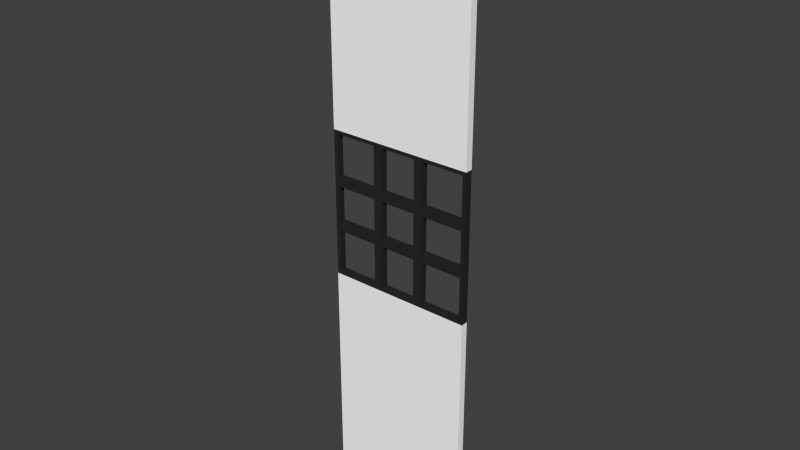 # Source: wallWindow.blend  (saved by Blender 2.76.0; exported with 4.5.12 LTS)
import bpy
from mathutils import Matrix  # noqa: F401  (used for matrix-valued properties, if any)

bpy.ops.wm.read_factory_settings(use_empty=True)
scene = bpy.context.scene
scene.name = 'Scene'

# ---- collections
col_collection_10 = bpy.data.collections.new('Collection 10'); scene.collection.children.link(col_collection_10)

# ---- materials (node trees are filled in below, after node groups)
mat_material_010 = bpy.data.materials.new('Material.010')
mat_material_010.alpha_threshold = 0.0
mat_material_010.use_transparent_shadow = False
mat_material_010.diffuse_color = (1.0, 1.0, 1.0, 1.0)
mat_material_010.roughness = 0.5
mat_material_011 = bpy.data.materials.new('Material.011')
mat_material_011.alpha_threshold = 0.0
mat_material_011.use_transparent_shadow = False
mat_material_011.diffuse_color = (0.02315, 0.02315, 0.02315, 1.0)
mat_material_011.roughness = 0.5

# ---- material node trees

# ---- world
world_world = bpy.data.worlds.new('World'); scene.world = world_world
world_world.color = (0.05088, 0.05088, 0.05088)
world_world.use_sun_shadow = False
world_world.sun_shadow_jitter_overblur = 0.0
world_world.cycles.sampling_method = 'MANUAL'
world_world.cycles.sample_map_resolution = 256

# ---- meshes
me_cube_012 = bpy.data.meshes.new('Cube.012')
me_cube_012.from_pydata([(-0.5, -0.5, 0.5), (-0.5, -0.5, 1.5), (-0.5, 0.5, 0.5), (-0.5, 0.5, 1.5), (0.5, -0.5, 0.5), (0.5, -0.5, 1.5), (0.5, 0.5, 0.5), (0.5, 0.5, 1.5), (-0.5, -0.5, 0.6429), (-0.5, -0.5, 0.7857), (-0.5, -0.5, 0.9286), (-0.5, -0.5, 1.071), (-0.5, -0.5, 1.214), (-0.5, -0.5, 1.357), (-0.5, 0.5, 1.357), (-0.5, 0.5, 1.214), (-0.5, 0.5, 1.071), (-0.5, 0.5, 0.9286), (-0.5, 0.5, 0.7857), (-0.5, 0.5, 0.6429), (-0.3571, 0.5, 1.5), (-0.2143, 0.5, 1.5), (-0.07143, 0.5, 1.5), (0.07143, 0.5, 1.5), (0.2143, 0.5, 1.5), (0.3571, 0.5, 1.5), (0.5, 0.5, 1.357), (0.5, 0.5, 1.214), (0.5, 0.5, 1.071), (0.5, 0.5, 0.9286), (0.5, 0.5, 0.7857), (0.5, 0.5, 0.6429), (0.3571, 0.5, 0.5), (0.2143, 0.5, 0.5), (0.07143, 0.5, 0.5), (-0.07143, 0.5, 0.5), (-0.2143, 0.5, 0.5), (-0.3571, 0.5, 0.5), (0.5, -0.5, 1.357), (0.5, -0.5, 1.214), (0.5, -0.5, 1.071), (0.5, -0.5, 0.9286), (0.5, -0.5, 0.7857), (0.5, -0.5, 0.6429), (0.3571, -0.5, 1.5), (0.2143, -0.5, 1.5), (0.07143, -0.5, 1.5), (-0.07143, -0.5, 1.5), (-0.2143, -0.5, 1.5), (-0.3571, -0.5, 1.5), (-0.3571, -0.5, 0.5), (-0.2143, -0.5, 0.5), (-0.07143, -0.5, 0.5), (0.07143, -0.5, 0.5), (0.2143, -0.5, 0.5), (0.3571, -0.5, 0.5), (0.4739, -0.4644, 1.474), (0.4739, -0.4644, 1.185), (0.4739, -0.4644, 1.123), (0.4739, -0.4644, 0.8768), (0.4739, -0.4644, 0.8152), (0.4739, -0.4644, 0.5261), (0.1848, -0.4644, 1.474), (0.1848, -0.4644, 1.185), (0.1848, -0.4644, 1.123), (0.1848, -0.4644, 0.8768), (0.1848, -0.4644, 0.8152), (0.1848, -0.4644, 0.5261), (0.1232, -0.4644, 1.474), (0.1232, -0.4644, 1.185), (0.1232, -0.4644, 1.123), (0.1232, -0.4644, 0.8768), (0.1232, -0.4644, 0.8152), (0.1232, -0.4644, 0.5261), (-0.1232, -0.4644, 1.474), (-0.1232, -0.4644, 1.185), (-0.1232, -0.4644, 1.123), (-0.1232, -0.4644, 0.8768), (-0.1232, -0.4644, 0.8152), (-0.1232, -0.4644, 0.5261), (-0.1848, -0.4644, 1.474), (-0.1848, -0.4644, 1.185), (-0.1848, -0.4644, 1.123), (-0.1848, -0.4644, 0.8768), (-0.1848, -0.4644, 0.8152), (-0.1848, -0.4644, 0.5261), (-0.4739, -0.4644, 1.474), (-0.4739, -0.4644, 1.185), (-0.4739, -0.4644, 1.123), (-0.4739, -0.4644, 0.8768), (-0.4739, -0.4644, 0.8152), (-0.4739, -0.4644, 0.5261), (-0.4739, 0.4644, 1.474), (-0.4739, 0.4644, 1.185), (-0.4739, 0.4644, 1.123), (-0.4739, 0.4644, 0.8768), (-0.4739, 0.4644, 0.8152), (-0.4739, 0.4644, 0.5261), (-0.1848, 0.4644, 1.474), (-0.1848, 0.4644, 1.185), (-0.1848, 0.4644, 1.123), (-0.1848, 0.4644, 0.8768), (-0.1848, 0.4644, 0.8152), (-0.1848, 0.4644, 0.5261), (-0.1232, 0.4644, 1.474), (-0.1232, 0.4644, 1.185), (-0.1232, 0.4644, 1.123), (-0.1232, 0.4644, 0.8768), (-0.1232, 0.4644, 0.8152), (-0.1232, 0.4644, 0.5261), (0.1232, 0.4644, 1.474), (0.1232, 0.4644, 1.185), (0.1232, 0.4644, 1.123), (0.1232, 0.4644, 0.8768), (0.1232, 0.4644, 0.8152), (0.1232, 0.4644, 0.5261), (0.1848, 0.4644, 1.474), (0.1848, 0.4644, 1.185), (0.1848, 0.4644, 1.123), (0.1848, 0.4644, 0.8768), (0.1848, 0.4644, 0.8152), (0.1848, 0.4644, 0.5261), (0.4739, 0.4644, 1.474), (0.4739, 0.4644, 1.185), (0.4739, 0.4644, 1.123), (0.4739, 0.4644, 0.8768), (0.4739, 0.4644, 0.8152), (0.4739, 0.4644, 0.5261), (-0.5, -0.5, -1.0), (-0.5, 0.5, -1.0), (0.5, -0.5, -1.0), (0.5, 0.5, -1.0), (0.3571, 0.5, -1.0), (0.2143, 0.5, -1.0), (0.07143, 0.5, -1.0), (-0.07143, 0.5, -1.0), (-0.2143, 0.5, -1.0), (-0.3571, 0.5, -1.0), (-0.3571, -0.5, -1.0), (-0.2143, -0.5, -1.0), (-0.07143, -0.5, -1.0), (0.07143, -0.5, -1.0), (0.2143, -0.5, -1.0), (0.3571, -0.5, -1.0), (-0.5, -0.5, 3.0), (-0.5, 0.5, 3.0), (0.5, -0.5, 3.0), (0.5, 0.5, 3.0), (-0.3571, 0.5, 3.0), (-0.2143, 0.5, 3.0), (-0.07143, 0.5, 3.0), (0.07143, 0.5, 3.0), (0.2143, 0.5, 3.0), (0.3571, 0.5, 3.0), (0.3571, -0.5, 3.0), (0.2143, -0.5, 3.0), (0.07143, -0.5, 3.0), (-0.07143, -0.5, 3.0), (-0.2143, -0.5, 3.0), (-0.3571, -0.5, 3.0)], [], [(8, 19, 2, 0), (31, 43, 4, 6), (32, 6, 131, 132), (49, 48, 158, 159), (21, 20, 148, 149), (44, 5, 146, 154), (22, 21, 149, 150), (45, 44, 154, 155), (7, 25, 153, 147), (23, 22, 150, 151), (55, 54, 142, 143), (0, 2, 129, 128), (33, 32, 132, 133), (50, 0, 128, 138), (51, 50, 138, 139), (6, 4, 130, 131), (61, 67, 54, 55), (67, 73, 53, 54), (73, 79, 52, 53), (79, 85, 51, 52), (85, 91, 50, 51), (38, 56, 57, 39), (39, 57, 58, 40), (40, 58, 59, 41), (41, 59, 60, 42), (42, 60, 61, 43), (44, 45, 62, 56), (57, 63, 64, 58), (59, 65, 66, 60), (45, 46, 68, 62), (62, 68, 69, 63), (63, 69, 70, 64), (64, 70, 71, 65), (65, 71, 72, 66), (66, 72, 73, 67), (46, 47, 74, 68), (69, 75, 76, 70), (71, 77, 78, 72), (47, 48, 80, 74), (74, 80, 81, 75), (75, 81, 82, 76), (76, 82, 83, 77), (77, 83, 84, 78), (78, 84, 85, 79), (48, 49, 86, 80), (81, 87, 88, 82), (83, 89, 90, 84), (86, 13, 12, 87), (87, 12, 11, 88), (88, 11, 10, 89), (89, 10, 9, 90), (90, 9, 8, 91), (7, 5, 38, 26), (26, 38, 39, 27), (27, 39, 40, 28), (28, 40, 41, 29), (29, 41, 42, 30), (30, 42, 43, 31), (97, 103, 36, 37), (103, 109, 35, 36), (109, 115, 34, 35), (115, 121, 33, 34), (121, 127, 32, 33), (14, 92, 93, 15), (15, 93, 94, 16), (16, 94, 95, 17), (17, 95, 96, 18), (18, 96, 97, 19), (20, 21, 98, 92), (93, 99, 100, 94), (95, 101, 102, 96), (21, 22, 104, 98), (98, 104, 105, 99), (99, 105, 106, 100), (100, 106, 107, 101), (101, 107, 108, 102), (102, 108, 109, 103), (22, 23, 110, 104), (105, 111, 112, 106), (107, 113, 114, 108), (23, 24, 116, 110), (110, 116, 117, 111), (111, 117, 118, 112), (112, 118, 119, 113), (113, 119, 120, 114), (114, 120, 121, 115), (24, 25, 122, 116), (117, 123, 124, 118), (119, 125, 126, 120), (122, 26, 27, 123), (123, 27, 28, 124), (124, 28, 29, 125), (125, 29, 30, 126), (126, 30, 31, 127), (1, 3, 14, 13), (13, 14, 15, 12), (12, 15, 16, 11), (11, 16, 17, 10), (10, 17, 18, 9), (9, 18, 19, 8), (7, 122, 25), (26, 122, 7), (6, 127, 31), (32, 127, 6), (37, 2, 97), (19, 97, 2), (14, 3, 92), (20, 92, 3), (1, 86, 49), (1, 13, 86), (8, 0, 91), (50, 91, 0), (55, 4, 61), (43, 61, 4), (38, 5, 56), (44, 56, 5), (75, 105, 104, 74), (63, 117, 116, 62), (65, 119, 118, 64), (77, 107, 106, 76), (89, 95, 94, 88), (87, 93, 92, 86), (79, 109, 108, 78), (67, 121, 120, 66), (91, 97, 96, 90), (57, 56, 122, 123), (69, 68, 110, 111), (81, 80, 98, 99), (71, 70, 112, 113), (59, 58, 124, 125), (83, 82, 100, 101), (85, 84, 102, 103), (73, 72, 114, 115), (61, 60, 126, 127), (64, 118, 124, 58), (62, 116, 122, 56), (76, 106, 112, 70), (74, 104, 110, 68), (86, 92, 98, 80), (88, 94, 100, 82), (90, 96, 102, 84), (78, 108, 114, 72), (66, 120, 126, 60), (67, 61, 127, 121), (79, 73, 115, 109), (91, 85, 103, 97), (89, 83, 101, 95), (77, 71, 113, 107), (65, 59, 125, 119), (63, 57, 123, 117), (75, 69, 111, 105), (87, 81, 99, 93), (143, 132, 131, 130), (128, 129, 137, 138), (138, 137, 136, 139), (139, 136, 135, 140), (140, 135, 134, 141), (141, 134, 133, 142), (142, 133, 132, 143), (54, 53, 141, 142), (37, 36, 136, 137), (2, 37, 137, 129), (53, 52, 140, 141), (36, 35, 135, 136), (4, 55, 143, 130), (52, 51, 139, 140), (35, 34, 134, 135), (34, 33, 133, 134), (159, 148, 145, 144), (146, 147, 153, 154), (154, 153, 152, 155), (155, 152, 151, 156), (156, 151, 150, 157), (157, 150, 149, 158), (158, 149, 148, 159), (20, 3, 145, 148), (3, 1, 144, 145), (5, 7, 147, 146), (48, 47, 157, 158), (25, 24, 152, 153), (47, 46, 156, 157), (24, 23, 151, 152), (46, 45, 155, 156), (1, 49, 159, 144)])
me_cube_012.polygons.foreach_set('material_index', [1, 1, 0, 0, 0, 0, 0, 0, 0, 0, 0, 0, 0, 0, 0, 0, 1, 1, 1, 1, 1, 1, 1, 1, 1, 1, 1, 1, 1, 1, 1, 1, 1, 1, 1, 1, 1, 1, 1, 1, 1, 1, 1, 1, 1, 1, 1, 1, 1, 1, 1, 1, 1, 1, 1, 1, 1, 1, 1, 1, 1, 1, 1, 1, 1, 1, 1, 1, 1, 1, 1, 1, 1, 1, 1, 1, 1, 1, 1, 1, 1, 1, 1, 1, 1, 1, 1, 1, 1, 1, 1, 1, 1, 1, 1, 1, 1, 1, 1, 1, 1, 1, 1, 1, 1, 1, 1, 1, 1, 1, 1, 1, 1, 1, 1, 1, 1, 1, 1, 1, 1, 1, 1, 1, 1, 1, 1, 1, 1, 1, 1, 1, 1, 1, 1, 1, 1, 1, 1, 1, 1, 1, 1, 1, 1, 1, 1, 1, 1, 1, 1, 1, 0, 0, 0, 0, 0, 0, 0, 0, 0, 0, 0, 0, 0, 0, 0, 0, 0, 0, 0, 0, 0, 0, 0, 0, 0, 0, 0, 0, 0, 0, 0, 0])
_uv = me_cube_012.uv_layers.new(name='UVMap')
_uv.uv.foreach_set('vector', [0.4778, 0.4742, 0.5138, 0.4349, 0.5163, 0.443, 0.4857, 0.4752, 0.5663, 0.4772, 0.5343, 0.519, 0.5316, 0.5107, 0.5586, 0.4762, 0.1758, 0.3793, 0.2205, 0.3652, 0.2574, 0.3225, 0.2454, 0.3213, 0.8009, 0.4139, 0.7824, 0.3969, 0.7931, 0.707, 0.7503, 0.6932, 0.8519, 0.4598, 0.8407, 0.4505, 0.7878, 0.2801, 0.824, 0.2784, 0.7158, 0.343, 0.7348, 0.3727, 0.9771, 0.5797, 0.9956, 0.6812, 0.8631, 0.472, 0.8519, 0.4598, 0.824, 0.2784, 0.8601, 0.2817, 0.7372, 0.3622, 0.7158, 0.343, 0.9956, 0.6812, 0.9412, 0.7023, 0.9062, 0.5713, 0.8961, 0.5364, 0.9633, 0.3185, 0.9956, 0.3381, 0.8743, 0.488, 0.8631, 0.472, 0.8601, 0.2817, 0.8955, 0.2898, 0.2803, 0.4191, 0.3048, 0.4785, 0.2899, 0.3025, 0.2819, 0.2978, 0.23, 0.8522, 0.0003642, 0.6536, 0.1773, 0.3032, 0.3276, 0.2784, 0.1334, 0.4028, 0.1758, 0.3793, 0.2454, 0.3213, 0.2332, 0.3206, 0.2749, 0.7714, 0.23, 0.8522, 0.3276, 0.2784, 0.321, 0.2918, 0.3037, 0.6923, 0.2749, 0.7714, 0.321, 0.2918, 0.3138, 0.3002, 0.2205, 0.3652, 0.2453, 0.3676, 0.2678, 0.2841, 0.2574, 0.3225, 0.5298, 0.5123, 0.5147, 0.5066, 0.5174, 0.5047, 0.5251, 0.5079, 0.5147, 0.5066, 0.5102, 0.5052, 0.5084, 0.5005, 0.5174, 0.5047, 0.5102, 0.5052, 0.4949, 0.4955, 0.5002, 0.4952, 0.5084, 0.5005, 0.4949, 0.4955, 0.4923, 0.491, 0.4936, 0.488, 0.5002, 0.4952, 0.4923, 0.491, 0.4844, 0.4772, 0.4896, 0.4813, 0.4936, 0.488, 0.5509, 0.6329, 0.5423, 0.6681, 0.5328, 0.5902, 0.5442, 0.5965, 0.5442, 0.5965, 0.5328, 0.5902, 0.5331, 0.5777, 0.5405, 0.5678, 0.5405, 0.5678, 0.5331, 0.5777, 0.5331, 0.5394, 0.5391, 0.5453, 0.5391, 0.5453, 0.5331, 0.5394, 0.5331, 0.5331, 0.5365, 0.5301, 0.5365, 0.5301, 0.5331, 0.5331, 0.5298, 0.5123, 0.5343, 0.519, 0.498, 0.6839, 0.4363, 0.675, 0.4322, 0.6586, 0.5423, 0.6681, 0.7676, 0.04939, 0.5397, 0.09218, 0.5115, 0.06835, 0.7862, 0.04624, 0.5492, 0.08968, 0.5084, 0.07936, 0.5043, 0.07794, 0.5423, 0.09016, 0.4363, 0.675, 0.4016, 0.6524, 0.421, 0.6522, 0.4322, 0.6586, 0.5959, 0.06581, 0.5972, 0.06184, 0.4265, 0.113, 0.5397, 0.09218, 0.5397, 0.09218, 0.4265, 0.113, 0.4574, 0.08813, 0.5115, 0.06835, 0.5115, 0.06835, 0.4574, 0.08813, 0.4863, 0.08135, 0.5084, 0.07936, 0.5084, 0.07936, 0.4863, 0.08135, 0.492, 0.08061, 0.5043, 0.07794, 0.5043, 0.07794, 0.492, 0.08061, 0.5031, 0.0781, 0.5082, 0.07884, 0.4016, 0.6524, 0.3683, 0.6214, 0.3685, 0.6019, 0.421, 0.6522, 0.4265, 0.113, 0.2941, 0.1491, 0.2917, 0.1239, 0.4574, 0.08813, 0.4863, 0.08135, 0.4472, 0.07802, 0.4639, 0.07779, 0.492, 0.08061, 0.3683, 0.6214, 0.3453, 0.5872, 0.3616, 0.5904, 0.3685, 0.6019, 0.5284, 0.0003642, 0.5475, 0.04718, 0.2424, 0.1604, 0.2941, 0.1491, 0.2941, 0.1491, 0.2424, 0.1604, 0.2409, 0.1117, 0.2917, 0.1239, 0.2917, 0.1239, 0.2409, 0.1117, 0.4325, 0.07811, 0.4472, 0.07802, 0.4472, 0.07802, 0.4325, 0.07811, 0.4535, 0.08017, 0.4639, 0.07779, 0.4639, 0.07779, 0.4535, 0.08017, 0.468, 0.08515, 0.4674, 0.08369, 0.3453, 0.5872, 0.3319, 0.5298, 0.3426, 0.4872, 0.3616, 0.5904, 0.2424, 0.1604, 0.06924, 0.1219, 0.08592, 0.1175, 0.2409, 0.1117, 0.4325, 0.07811, 0.4719, 0.07775, 0.4717, 0.07893, 0.4535, 0.08017, 0.3426, 0.4872, 0.3727, 0.4745, 0.4062, 0.4751, 0.4134, 0.4843, 0.4134, 0.4843, 0.4062, 0.4751, 0.4321, 0.4746, 0.4242, 0.4824, 0.4242, 0.4824, 0.4321, 0.4746, 0.4526, 0.4733, 0.4589, 0.478, 0.4589, 0.478, 0.4526, 0.4733, 0.4671, 0.4736, 0.4648, 0.4772, 0.4648, 0.4772, 0.4671, 0.4736, 0.4778, 0.4742, 0.4844, 0.4772, 0.7107, 0.4735, 0.559, 0.6822, 0.5509, 0.6329, 0.6683, 0.4746, 0.6683, 0.4746, 0.5509, 0.6329, 0.5442, 0.5965, 0.6359, 0.4748, 0.6359, 0.4748, 0.5442, 0.5965, 0.5405, 0.5678, 0.6109, 0.4759, 0.6109, 0.4759, 0.5405, 0.5678, 0.5391, 0.5453, 0.591, 0.4776, 0.591, 0.4776, 0.5391, 0.5453, 0.5365, 0.5301, 0.5769, 0.4776, 0.5769, 0.4776, 0.5365, 0.5301, 0.5343, 0.519, 0.5663, 0.4772, 0.518, 0.4415, 0.5318, 0.4469, 0.5294, 0.4486, 0.5224, 0.4457, 0.5318, 0.4469, 0.5359, 0.4482, 0.5375, 0.4524, 0.5294, 0.4486, 0.5359, 0.4482, 0.5498, 0.4572, 0.5449, 0.4574, 0.5375, 0.4524, 0.5498, 0.4572, 0.5523, 0.4614, 0.551, 0.4642, 0.5449, 0.4574, 0.5523, 0.4614, 0.5598, 0.4743, 0.555, 0.4706, 0.551, 0.4642, 0.5009, 0.325, 0.5099, 0.292, 0.5169, 0.3663, 0.5062, 0.36, 0.5062, 0.36, 0.5169, 0.3663, 0.5162, 0.3782, 0.5089, 0.3875, 0.5089, 0.3875, 0.5162, 0.3782, 0.5154, 0.4151, 0.5097, 0.4092, 0.5097, 0.4092, 0.5154, 0.4151, 0.5152, 0.4212, 0.5118, 0.4239, 0.5118, 0.4239, 0.5152, 0.4212, 0.518, 0.4415, 0.5138, 0.4349, 0.5512, 0.2784, 0.6078, 0.2877, 0.6113, 0.303, 0.5099, 0.292, 0.0003642, 0.1333, 0.5097, 0.03036, 0.4156, 0.07516, 0.1174, 0.105, 0.4605, 0.08306, 0.4689, 0.08558, 0.4898, 0.09465, 0.466, 0.08307, 0.6078, 0.2877, 0.6398, 0.309, 0.6218, 0.3092, 0.6113, 0.303, 0.5858, 0.2604, 0.5284, 0.2776, 0.5106, 0.08428, 0.5097, 0.03036, 0.5097, 0.03036, 0.5106, 0.08428, 0.4715, 0.07354, 0.4156, 0.07516, 0.4156, 0.07516, 0.4715, 0.07354, 0.517, 0.08477, 0.4689, 0.08558, 0.4689, 0.08558, 0.517, 0.08477, 0.5174, 0.09137, 0.4898, 0.09465, 0.4898, 0.09465, 0.5174, 0.09137, 0.47, 0.08457, 0.4689, 0.08813, 0.6398, 0.309, 0.6704, 0.3376, 0.6704, 0.3557, 0.6218, 0.3092, 0.5106, 0.08428, 0.5894, 0.04045, 0.5935, 0.0692, 0.4715, 0.07354, 0.517, 0.08477, 0.5557, 0.08872, 0.5396, 0.09176, 0.5174, 0.09137, 0.6704, 0.3376, 0.6921, 0.3692, 0.6769, 0.3665, 0.6704, 0.3557, 0.6326, 0.04173, 0.6329, 0.04165, 0.6609, 0.02924, 0.5894, 0.04045, 0.5894, 0.04045, 0.6609, 0.02924, 0.6515, 0.08646, 0.5935, 0.0692, 0.5935, 0.0692, 0.6515, 0.08646, 0.5747, 0.08758, 0.5557, 0.08872, 0.5557, 0.08872, 0.5747, 0.08758, 0.5536, 0.09126, 0.5396, 0.09176, 0.5396, 0.09176, 0.5536, 0.09126, 0.5194, 0.08318, 0.5204, 0.08664, 0.6921, 0.3692, 0.7057, 0.4218, 0.6968, 0.4617, 0.6769, 0.3665, 0.6609, 0.02924, 0.9151, 0.03943, 0.9996, 0.02449, 0.6515, 0.08646, 0.5747, 0.08758, 0.547, 0.09361, 0.5455, 0.09233, 0.5536, 0.09126, 0.6968, 0.4617, 0.6683, 0.4746, 0.6359, 0.4748, 0.6288, 0.4661, 0.6288, 0.4661, 0.6359, 0.4748, 0.6109, 0.4759, 0.6184, 0.4682, 0.6184, 0.4682, 0.6109, 0.4759, 0.591, 0.4776, 0.5848, 0.4731, 0.5848, 0.4731, 0.591, 0.4776, 0.5769, 0.4776, 0.579, 0.474, 0.579, 0.474, 0.5769, 0.4776, 0.5663, 0.4772, 0.5598, 0.4743, 0.3283, 0.4744, 0.4947, 0.2784, 0.5009, 0.325, 0.3727, 0.4745, 0.3727, 0.4745, 0.5009, 0.325, 0.5062, 0.36, 0.4062, 0.4751, 0.4062, 0.4751, 0.5062, 0.36, 0.5089, 0.3875, 0.4321, 0.4746, 0.4321, 0.4746, 0.5089, 0.3875, 0.5097, 0.4092, 0.4526, 0.4733, 0.4526, 0.4733, 0.5097, 0.4092, 0.5118, 0.4239, 0.4671, 0.4736, 0.4671, 0.4736, 0.5118, 0.4239, 0.5138, 0.4349, 0.4778, 0.4742, 0.7107, 0.4735, 0.6968, 0.4617, 0.7057, 0.4218, 0.6683, 0.4746, 0.6968, 0.4617, 0.7107, 0.4735, 0.5586, 0.4762, 0.5598, 0.4743, 0.5663, 0.4772, 0.555, 0.4706, 0.5598, 0.4743, 0.5586, 0.4762, 0.5224, 0.4457, 0.5163, 0.443, 0.518, 0.4415, 0.5138, 0.4349, 0.518, 0.4415, 0.5163, 0.443, 0.5009, 0.325, 0.4947, 0.2784, 0.5099, 0.292, 0.5512, 0.2784, 0.5099, 0.292, 0.4947, 0.2784, 0.3283, 0.4744, 0.3426, 0.4872, 0.3319, 0.5298, 0.3283, 0.4744, 0.3727, 0.4745, 0.3426, 0.4872, 0.4778, 0.4742, 0.4857, 0.4752, 0.4844, 0.4772, 0.4896, 0.4813, 0.4844, 0.4772, 0.4857, 0.4752, 0.5251, 0.5079, 0.5316, 0.5107, 0.5298, 0.5123, 0.5343, 0.519, 0.5298, 0.5123, 0.5316, 0.5107, 0.5509, 0.6329, 0.559, 0.6822, 0.5423, 0.6681, 0.498, 0.6839, 0.5423, 0.6681, 0.559, 0.6822, 0.2941, 0.1491, 0.5106, 0.08428, 0.5284, 0.2776, 0.5284, 0.0003642, 0.5397, 0.09218, 0.6609, 0.02924, 0.6329, 0.04165, 0.5959, 0.06581, 0.5084, 0.07936, 0.5747, 0.08758, 0.6515, 0.08646, 0.5115, 0.06835, 0.7373, 0.8377, 0.873, 0.8377, 0.873, 0.8736, 0.7373, 0.8736, 0.3283, 0.8501, 0.4639, 0.8501, 0.4639, 0.8861, 0.3283, 0.8861, 0.601, 0.7705, 0.7366, 0.7705, 0.7366, 0.8127, 0.601, 0.8127, 0.4674, 0.08369, 0.47, 0.08457, 0.5174, 0.09137, 0.4639, 0.07779, 0.5082, 0.07884, 0.5194, 0.08318, 0.5536, 0.09126, 0.5043, 0.07794, 0.3283, 0.7705, 0.4639, 0.7705, 0.4639, 0.8127, 0.3283, 0.8127, 0.4647, 0.8127, 0.4647, 0.7705, 0.6003, 0.7705, 0.6003, 0.8127, 0.4265, 0.113, 0.5972, 0.06184, 0.6326, 0.04173, 0.5894, 0.04045, 0.2424, 0.1604, 0.5475, 0.04718, 0.5858, 0.2604, 0.5097, 0.03036, 0.7373, 0.8369, 0.7373, 0.801, 0.873, 0.801, 0.873, 0.8369, 0.3283, 0.8494, 0.3283, 0.8134, 0.4639, 0.8134, 0.4639, 0.8494, 0.4325, 0.07811, 0.2409, 0.1117, 0.4156, 0.07516, 0.4689, 0.08558, 0.468, 0.08515, 0.4535, 0.08017, 0.4898, 0.09465, 0.4689, 0.08813, 0.5031, 0.0781, 0.492, 0.08061, 0.5396, 0.09176, 0.5204, 0.08664, 0.3283, 0.7697, 0.3283, 0.7275, 0.4639, 0.7275, 0.4639, 0.7697, 0.5115, 0.06835, 0.6515, 0.08646, 0.9996, 0.02449, 0.7862, 0.04624, 0.4647, 0.7275, 0.6003, 0.7275, 0.6003, 0.7697, 0.4647, 0.7697, 0.601, 0.8134, 0.7366, 0.8134, 0.7366, 0.8494, 0.601, 0.8494, 0.7373, 0.7275, 0.873, 0.7275, 0.873, 0.7635, 0.7373, 0.7635, 0.601, 0.7275, 0.7366, 0.7275, 0.7366, 0.7697, 0.601, 0.7697, 0.08592, 0.1175, 0.1174, 0.105, 0.4156, 0.07516, 0.2409, 0.1117, 0.4717, 0.07893, 0.466, 0.08307, 0.4898, 0.09465, 0.4535, 0.08017, 0.4639, 0.07779, 0.5174, 0.09137, 0.5396, 0.09176, 0.492, 0.08061, 0.5043, 0.07794, 0.5536, 0.09126, 0.5455, 0.09233, 0.5423, 0.09016, 0.3283, 0.7268, 0.3283, 0.6846, 0.4639, 0.6846, 0.4639, 0.7268, 0.7373, 0.8002, 0.7373, 0.7643, 0.873, 0.7643, 0.873, 0.8002, 0.4647, 0.7268, 0.4647, 0.6846, 0.6003, 0.6846, 0.6003, 0.7268, 0.4719, 0.07775, 0.4325, 0.07811, 0.4689, 0.08558, 0.4605, 0.08306, 0.4647, 0.8494, 0.4647, 0.8134, 0.6003, 0.8134, 0.6003, 0.8494, 0.5084, 0.07936, 0.5492, 0.08968, 0.547, 0.09361, 0.5747, 0.08758, 0.5397, 0.09218, 0.7676, 0.04939, 0.9151, 0.03943, 0.6609, 0.02924, 0.2941, 0.1491, 0.4265, 0.113, 0.5894, 0.04045, 0.5106, 0.08428, 0.06924, 0.1219, 0.2424, 0.1604, 0.5097, 0.03036, 0.0003642, 0.1333, 0.4647, 0.8717, 0.6107, 0.8717, 0.6107, 0.8926, 0.4647, 0.8926, 0.3179, 0.9084, 0.4639, 0.9084, 0.4639, 0.9293, 0.3179, 0.9293, 0.7373, 0.8744, 0.8833, 0.8744, 0.8833, 0.8952, 0.7373, 0.8952, 0.4647, 0.9149, 0.6107, 0.9149, 0.6107, 0.9357, 0.4647, 0.9357, 0.7373, 0.896, 0.8833, 0.896, 0.8833, 0.9168, 0.7373, 0.9168, 0.4647, 0.8933, 0.6107, 0.8933, 0.6107, 0.9141, 0.4647, 0.9141, 0.1471, 0.8745, 0.2931, 0.8745, 0.2931, 0.8954, 0.1471, 0.8954, 0.3048, 0.4785, 0.3175, 0.5446, 0.298, 0.3049, 0.2899, 0.3025, 0.01207, 0.5866, 0.0326, 0.5277, 0.1977, 0.3161, 0.187, 0.3112, 0.0003642, 0.6536, 0.01207, 0.5866, 0.187, 0.3112, 0.1773, 0.3032, 0.3175, 0.5446, 0.3175, 0.6163, 0.3061, 0.3043, 0.298, 0.3049, 0.0326, 0.5277, 0.06056, 0.4772, 0.2092, 0.3187, 0.1977, 0.3161, 0.2453, 0.3676, 0.2803, 0.4191, 0.2819, 0.2978, 0.2678, 0.2841, 0.3175, 0.6163, 0.3037, 0.6923, 0.3138, 0.3002, 0.3061, 0.3043, 0.06056, 0.4772, 0.0946, 0.4354, 0.2211, 0.32, 0.2092, 0.3187, 0.0946, 0.4354, 0.1334, 0.4028, 0.2332, 0.3206, 0.2211, 0.32, 0.4647, 0.8501, 0.6107, 0.8501, 0.6107, 0.871, 0.4647, 0.871, 0.0003642, 0.8529, 0.1464, 0.8529, 0.1464, 0.8738, 0.0003642, 0.8738, 0.0003642, 0.8745, 0.1464, 0.8745, 0.1464, 0.8954, 0.0003642, 0.8954, 0.0003642, 0.8961, 0.1464, 0.8961, 0.1464, 0.9169, 0.0003642, 0.9169, 0.3179, 0.8868, 0.4639, 0.8868, 0.4639, 0.9077, 0.3179, 0.9077, 0.1471, 0.8961, 0.2931, 0.8961, 0.2931, 0.9169, 0.1471, 0.9169, 0.1471, 0.8529, 0.2931, 0.8529, 0.2931, 0.8738, 0.1471, 0.8738, 0.8407, 0.4505, 0.8294, 0.443, 0.7476, 0.2891, 0.7878, 0.2801, 0.8294, 0.443, 0.822, 0.4306, 0.7114, 0.6728, 0.7476, 0.2891, 0.7348, 0.3727, 0.9062, 0.5713, 0.9956, 0.3381, 0.9771, 0.5797, 0.7824, 0.3969, 0.7661, 0.3831, 0.8396, 0.7138, 0.7931, 0.707, 0.8961, 0.5364, 0.8854, 0.5091, 0.93, 0.3022, 0.9633, 0.3185, 0.7661, 0.3831, 0.7514, 0.3722, 0.8892, 0.7125, 0.8396, 0.7138, 0.8854, 0.5091, 0.8743, 0.488, 0.8955, 0.2898, 0.93, 0.3022, 0.7514, 0.3722, 0.7372, 0.3622, 0.9412, 0.7023, 0.8892, 0.7125, 0.822, 0.4306, 0.8009, 0.4139, 0.7503, 0.6932, 0.7114, 0.6728])
me_cube_012.materials.append(mat_material_010)
me_cube_012.materials.append(mat_material_011)
me_cube_012.use_remesh_preserve_volume = False
me_cube_012.use_remesh_preserve_attributes = False
me_cube_012.use_mirror_vertex_groups = False
me_cube_012.update()

# ---- objects
ob_wallwindow = bpy.data.objects.new('wallWindow', me_cube_012)

# ---- transforms, parenting, visibility, modifiers, constraints
ob_wallwindow.location = (0.0, 0.0, 1.0)
ob_wallwindow.scale = (1.0, -0.05, 1.0)
ob_wallwindow.lineart.crease_threshold = 0.0

# ---- collection membership
col_collection_10.objects.link(ob_wallwindow)

# ---- scene / render settings (as saved in the file)
scene.frame_start = 1; scene.frame_end = 250; scene.frame_set(1)
scene.render.engine = 'BLENDER_EEVEE_NEXT'
scene.render.resolution_percentage = 50
scene.render.dither_intensity = 0.0
scene.cycles.use_denoising = False
scene.cycles.samples = 10
scene.cycles.sampling_pattern = 'TABULATED_SOBOL'
scene.cycles.light_sampling_threshold = 0.0
scene.cycles.use_adaptive_sampling = False
scene.cycles.use_light_tree = False
scene.cycles.blur_glossy = 0.0
scene.cycles.pixel_filter_type = 'GAUSSIAN'
scene.cycles.sample_clamp_indirect = 0.0
scene.view_settings.view_transform = 'Standard'
bpy.context.view_layer.update()

# ---- added for rendering (the .blend has no active camera and no usable light): camera, sun
cam_auto = bpy.data.cameras.new('AutoCamera')
cam_auto.lens = 50.0
cam_auto.sensor_width = 36.0
cam_auto.clip_end = 1000.0
ob_auto_camera = bpy.data.objects.new('AutoCamera', cam_auto)
scene.collection.objects.link(ob_auto_camera)
ob_auto_camera.location = (3.81508, -4.5781, 5.05206)
ob_auto_camera.rotation_euler = (1.09748, -7.21219e-08, 0.694738)
scene.camera = ob_auto_camera
light_auto_sun = bpy.data.lights.new('AutoSun', 'SUN')
light_auto_sun.energy = 3.0
light_auto_sun.angle = 0.0523599
ob_auto_sun = bpy.data.objects.new('AutoSun', light_auto_sun)
scene.collection.objects.link(ob_auto_sun)
ob_auto_sun.rotation_euler = (0.872665, 0.174533, 0.523599)
bpy.context.view_layer.update()

